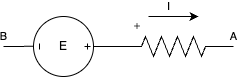

The diagram above was exported from draw.io. Its source (the exported page's mxGraphModel, read from the mxfile embedded in the PNG):
<mxGraphModel dx="348" dy="440" grid="1" gridSize="10" guides="1" tooltips="1" connect="1" arrows="1" fold="1" page="1" pageScale="1" pageWidth="827" pageHeight="1169" math="0" shadow="0">
  <root>
    <mxCell id="0" />
    <mxCell id="1" parent="0" />
    <mxCell id="45Od4MSlRcSOkm3z779h-1" value="" style="pointerEvents=1;verticalLabelPosition=bottom;shadow=0;dashed=0;align=center;html=1;verticalAlign=top;shape=mxgraph.electrical.resistors.resistor_2;" vertex="1" parent="1">
      <mxGeometry x="400" y="500" width="100" height="20" as="geometry" />
    </mxCell>
    <mxCell id="45Od4MSlRcSOkm3z779h-4" value="" style="pointerEvents=1;verticalLabelPosition=bottom;shadow=0;dashed=0;align=center;html=1;verticalAlign=top;shape=mxgraph.electrical.signal_sources.source;aspect=fixed;points=[[0.5,0,0],[1,0.5,0],[0.5,1,0],[0,0.5,0]];elSignalType=dc3;rotation=90;" vertex="1" parent="1">
      <mxGeometry x="310" y="480" width="60" height="60" as="geometry" />
    </mxCell>
    <mxCell id="45Od4MSlRcSOkm3z779h-12" value="" style="endArrow=none;html=1;rounded=0;exitX=0.5;exitY=0;exitDx=0;exitDy=0;exitPerimeter=0;entryX=0;entryY=0.5;entryDx=0;entryDy=0;entryPerimeter=0;" edge="1" parent="1" source="45Od4MSlRcSOkm3z779h-4" target="45Od4MSlRcSOkm3z779h-1">
      <mxGeometry width="50" height="50" relative="1" as="geometry">
        <mxPoint x="390" y="540" as="sourcePoint" />
        <mxPoint x="440" y="490" as="targetPoint" />
      </mxGeometry>
    </mxCell>
    <mxCell id="45Od4MSlRcSOkm3z779h-13" value="E" style="text;strokeColor=none;align=center;fillColor=none;html=1;verticalAlign=middle;whiteSpace=wrap;rounded=0;" vertex="1" parent="1">
      <mxGeometry x="310" y="495" width="60" height="30" as="geometry" />
    </mxCell>
    <mxCell id="45Od4MSlRcSOkm3z779h-14" value="" style="shape=image;html=1;verticalAlign=top;verticalLabelPosition=bottom;labelBackgroundColor=#ffffff;imageAspect=0;aspect=fixed;image=https://cdn3.iconfinder.com/data/icons/user-interface-169/32/plus-128.png" vertex="1" parent="1">
      <mxGeometry x="409" y="485" width="10" height="10" as="geometry" />
    </mxCell>
    <mxCell id="45Od4MSlRcSOkm3z779h-15" value="B" style="endArrow=none;html=1;rounded=0;entryX=0;entryY=0.5;entryDx=0;entryDy=0;entryPerimeter=0;" edge="1" parent="1">
      <mxGeometry x="-1" y="10" width="50" height="50" relative="1" as="geometry">
        <mxPoint x="280" y="510" as="sourcePoint" />
        <mxPoint x="310" y="509.82" as="targetPoint" />
        <mxPoint as="offset" />
      </mxGeometry>
    </mxCell>
    <mxCell id="45Od4MSlRcSOkm3z779h-16" value="A" style="endArrow=none;html=1;rounded=0;" edge="1" parent="1">
      <mxGeometry x="0.992" y="10" width="50" height="50" relative="1" as="geometry">
        <mxPoint x="500" y="509.96" as="sourcePoint" />
        <mxPoint x="510" y="510" as="targetPoint" />
        <mxPoint as="offset" />
      </mxGeometry>
    </mxCell>
    <mxCell id="45Od4MSlRcSOkm3z779h-17" value="I" style="endArrow=classic;html=1;rounded=0;" edge="1" parent="1">
      <mxGeometry x="-0.2" y="10" width="50" height="50" relative="1" as="geometry">
        <mxPoint x="425" y="480" as="sourcePoint" />
        <mxPoint x="475" y="480" as="targetPoint" />
        <mxPoint as="offset" />
      </mxGeometry>
    </mxCell>
  </root>
</mxGraphModel>